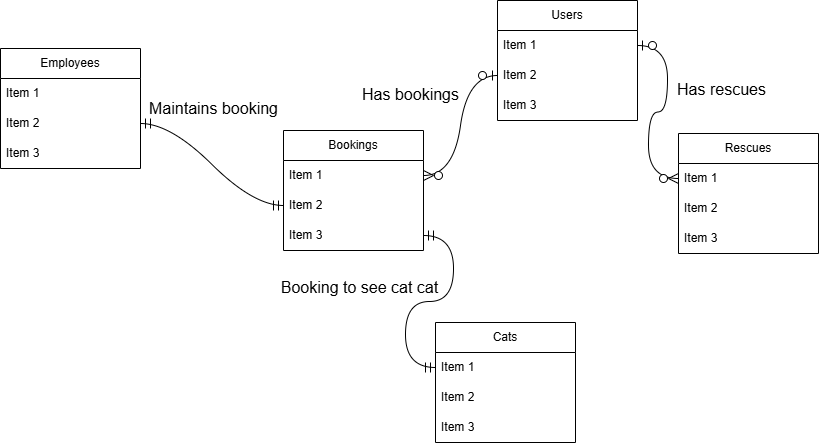

The diagram above was exported from draw.io. Its source (the exported page's mxGraphModel, read from the mxfile embedded in the PNG):
<mxGraphModel dx="2211" dy="1219" grid="0" gridSize="10" guides="1" tooltips="1" connect="1" arrows="1" fold="1" page="0" pageScale="1" pageWidth="827" pageHeight="1169" math="0" shadow="0">
  <root>
    <mxCell id="0" />
    <mxCell id="1" parent="0" />
    <mxCell id="e8O7e2JA33mPnBXNvnVc-1" value="Cats" style="swimlane;fontStyle=0;childLayout=stackLayout;horizontal=1;startSize=30;horizontalStack=0;resizeParent=1;resizeParentMax=0;resizeLast=0;collapsible=1;marginBottom=0;whiteSpace=wrap;html=1;" parent="1" vertex="1">
      <mxGeometry x="-175" y="-59" width="140" height="120" as="geometry" />
    </mxCell>
    <mxCell id="e8O7e2JA33mPnBXNvnVc-2" value="Item 1" style="text;strokeColor=none;fillColor=none;align=left;verticalAlign=middle;spacingLeft=4;spacingRight=4;overflow=hidden;points=[[0,0.5],[1,0.5]];portConstraint=eastwest;rotatable=0;whiteSpace=wrap;html=1;" parent="e8O7e2JA33mPnBXNvnVc-1" vertex="1">
      <mxGeometry y="30" width="140" height="30" as="geometry" />
    </mxCell>
    <mxCell id="e8O7e2JA33mPnBXNvnVc-3" value="Item 2" style="text;strokeColor=none;fillColor=none;align=left;verticalAlign=middle;spacingLeft=4;spacingRight=4;overflow=hidden;points=[[0,0.5],[1,0.5]];portConstraint=eastwest;rotatable=0;whiteSpace=wrap;html=1;" parent="e8O7e2JA33mPnBXNvnVc-1" vertex="1">
      <mxGeometry y="60" width="140" height="30" as="geometry" />
    </mxCell>
    <mxCell id="e8O7e2JA33mPnBXNvnVc-4" value="Item 3" style="text;strokeColor=none;fillColor=none;align=left;verticalAlign=middle;spacingLeft=4;spacingRight=4;overflow=hidden;points=[[0,0.5],[1,0.5]];portConstraint=eastwest;rotatable=0;whiteSpace=wrap;html=1;" parent="e8O7e2JA33mPnBXNvnVc-1" vertex="1">
      <mxGeometry y="90" width="140" height="30" as="geometry" />
    </mxCell>
    <mxCell id="e8O7e2JA33mPnBXNvnVc-9" value="Users" style="swimlane;fontStyle=0;childLayout=stackLayout;horizontal=1;startSize=30;horizontalStack=0;resizeParent=1;resizeParentMax=0;resizeLast=0;collapsible=1;marginBottom=0;whiteSpace=wrap;html=1;" parent="1" vertex="1">
      <mxGeometry x="-113" y="-381" width="140" height="120" as="geometry" />
    </mxCell>
    <mxCell id="e8O7e2JA33mPnBXNvnVc-10" value="Item 1" style="text;strokeColor=none;fillColor=none;align=left;verticalAlign=middle;spacingLeft=4;spacingRight=4;overflow=hidden;points=[[0,0.5],[1,0.5]];portConstraint=eastwest;rotatable=0;whiteSpace=wrap;html=1;" parent="e8O7e2JA33mPnBXNvnVc-9" vertex="1">
      <mxGeometry y="30" width="140" height="30" as="geometry" />
    </mxCell>
    <mxCell id="e8O7e2JA33mPnBXNvnVc-11" value="Item 2" style="text;strokeColor=none;fillColor=none;align=left;verticalAlign=middle;spacingLeft=4;spacingRight=4;overflow=hidden;points=[[0,0.5],[1,0.5]];portConstraint=eastwest;rotatable=0;whiteSpace=wrap;html=1;" parent="e8O7e2JA33mPnBXNvnVc-9" vertex="1">
      <mxGeometry y="60" width="140" height="30" as="geometry" />
    </mxCell>
    <mxCell id="e8O7e2JA33mPnBXNvnVc-12" value="Item 3" style="text;strokeColor=none;fillColor=none;align=left;verticalAlign=middle;spacingLeft=4;spacingRight=4;overflow=hidden;points=[[0,0.5],[1,0.5]];portConstraint=eastwest;rotatable=0;whiteSpace=wrap;html=1;" parent="e8O7e2JA33mPnBXNvnVc-9" vertex="1">
      <mxGeometry y="90" width="140" height="30" as="geometry" />
    </mxCell>
    <mxCell id="e8O7e2JA33mPnBXNvnVc-13" value="Bookings" style="swimlane;fontStyle=0;childLayout=stackLayout;horizontal=1;startSize=30;horizontalStack=0;resizeParent=1;resizeParentMax=0;resizeLast=0;collapsible=1;marginBottom=0;whiteSpace=wrap;html=1;" parent="1" vertex="1">
      <mxGeometry x="-327" y="-251" width="140" height="120" as="geometry" />
    </mxCell>
    <mxCell id="e8O7e2JA33mPnBXNvnVc-14" value="Item 1" style="text;strokeColor=none;fillColor=none;align=left;verticalAlign=middle;spacingLeft=4;spacingRight=4;overflow=hidden;points=[[0,0.5],[1,0.5]];portConstraint=eastwest;rotatable=0;whiteSpace=wrap;html=1;" parent="e8O7e2JA33mPnBXNvnVc-13" vertex="1">
      <mxGeometry y="30" width="140" height="30" as="geometry" />
    </mxCell>
    <mxCell id="e8O7e2JA33mPnBXNvnVc-15" value="Item 2" style="text;strokeColor=none;fillColor=none;align=left;verticalAlign=middle;spacingLeft=4;spacingRight=4;overflow=hidden;points=[[0,0.5],[1,0.5]];portConstraint=eastwest;rotatable=0;whiteSpace=wrap;html=1;" parent="e8O7e2JA33mPnBXNvnVc-13" vertex="1">
      <mxGeometry y="60" width="140" height="30" as="geometry" />
    </mxCell>
    <mxCell id="e8O7e2JA33mPnBXNvnVc-16" value="Item 3" style="text;strokeColor=none;fillColor=none;align=left;verticalAlign=middle;spacingLeft=4;spacingRight=4;overflow=hidden;points=[[0,0.5],[1,0.5]];portConstraint=eastwest;rotatable=0;whiteSpace=wrap;html=1;" parent="e8O7e2JA33mPnBXNvnVc-13" vertex="1">
      <mxGeometry y="90" width="140" height="30" as="geometry" />
    </mxCell>
    <mxCell id="e8O7e2JA33mPnBXNvnVc-17" value="Rescues" style="swimlane;fontStyle=0;childLayout=stackLayout;horizontal=1;startSize=30;horizontalStack=0;resizeParent=1;resizeParentMax=0;resizeLast=0;collapsible=1;marginBottom=0;whiteSpace=wrap;html=1;" parent="1" vertex="1">
      <mxGeometry x="68" y="-248" width="140" height="120" as="geometry" />
    </mxCell>
    <mxCell id="e8O7e2JA33mPnBXNvnVc-18" value="Item 1" style="text;strokeColor=none;fillColor=none;align=left;verticalAlign=middle;spacingLeft=4;spacingRight=4;overflow=hidden;points=[[0,0.5],[1,0.5]];portConstraint=eastwest;rotatable=0;whiteSpace=wrap;html=1;" parent="e8O7e2JA33mPnBXNvnVc-17" vertex="1">
      <mxGeometry y="30" width="140" height="30" as="geometry" />
    </mxCell>
    <mxCell id="e8O7e2JA33mPnBXNvnVc-19" value="Item 2" style="text;strokeColor=none;fillColor=none;align=left;verticalAlign=middle;spacingLeft=4;spacingRight=4;overflow=hidden;points=[[0,0.5],[1,0.5]];portConstraint=eastwest;rotatable=0;whiteSpace=wrap;html=1;" parent="e8O7e2JA33mPnBXNvnVc-17" vertex="1">
      <mxGeometry y="60" width="140" height="30" as="geometry" />
    </mxCell>
    <mxCell id="e8O7e2JA33mPnBXNvnVc-20" value="Item 3" style="text;strokeColor=none;fillColor=none;align=left;verticalAlign=middle;spacingLeft=4;spacingRight=4;overflow=hidden;points=[[0,0.5],[1,0.5]];portConstraint=eastwest;rotatable=0;whiteSpace=wrap;html=1;" parent="e8O7e2JA33mPnBXNvnVc-17" vertex="1">
      <mxGeometry y="90" width="140" height="30" as="geometry" />
    </mxCell>
    <mxCell id="e8O7e2JA33mPnBXNvnVc-21" value="Employees" style="swimlane;fontStyle=0;childLayout=stackLayout;horizontal=1;startSize=30;horizontalStack=0;resizeParent=1;resizeParentMax=0;resizeLast=0;collapsible=1;marginBottom=0;whiteSpace=wrap;html=1;" parent="1" vertex="1">
      <mxGeometry x="-610" y="-333" width="140" height="120" as="geometry" />
    </mxCell>
    <mxCell id="e8O7e2JA33mPnBXNvnVc-22" value="Item 1" style="text;strokeColor=none;fillColor=none;align=left;verticalAlign=middle;spacingLeft=4;spacingRight=4;overflow=hidden;points=[[0,0.5],[1,0.5]];portConstraint=eastwest;rotatable=0;whiteSpace=wrap;html=1;" parent="e8O7e2JA33mPnBXNvnVc-21" vertex="1">
      <mxGeometry y="30" width="140" height="30" as="geometry" />
    </mxCell>
    <mxCell id="e8O7e2JA33mPnBXNvnVc-23" value="Item 2" style="text;strokeColor=none;fillColor=none;align=left;verticalAlign=middle;spacingLeft=4;spacingRight=4;overflow=hidden;points=[[0,0.5],[1,0.5]];portConstraint=eastwest;rotatable=0;whiteSpace=wrap;html=1;" parent="e8O7e2JA33mPnBXNvnVc-21" vertex="1">
      <mxGeometry y="60" width="140" height="30" as="geometry" />
    </mxCell>
    <mxCell id="e8O7e2JA33mPnBXNvnVc-24" value="Item 3" style="text;strokeColor=none;fillColor=none;align=left;verticalAlign=middle;spacingLeft=4;spacingRight=4;overflow=hidden;points=[[0,0.5],[1,0.5]];portConstraint=eastwest;rotatable=0;whiteSpace=wrap;html=1;" parent="e8O7e2JA33mPnBXNvnVc-21" vertex="1">
      <mxGeometry y="90" width="140" height="30" as="geometry" />
    </mxCell>
    <mxCell id="e8O7e2JA33mPnBXNvnVc-25" value="" style="edgeStyle=entityRelationEdgeStyle;fontSize=12;html=1;endArrow=ERzeroToMany;startArrow=ERzeroToOne;rounded=0;startSize=8;endSize=8;curved=1;exitX=0;exitY=0.5;exitDx=0;exitDy=0;entryX=1;entryY=0.5;entryDx=0;entryDy=0;" parent="1" source="e8O7e2JA33mPnBXNvnVc-11" target="e8O7e2JA33mPnBXNvnVc-14" edge="1">
      <mxGeometry width="100" height="100" relative="1" as="geometry">
        <mxPoint x="-113" y="-291" as="sourcePoint" />
        <mxPoint x="-148" y="-191" as="targetPoint" />
      </mxGeometry>
    </mxCell>
    <mxCell id="e8O7e2JA33mPnBXNvnVc-26" value="Has bookings" style="text;html=1;align=center;verticalAlign=middle;resizable=0;points=[];autosize=1;strokeColor=none;fillColor=none;fontSize=16;" parent="1" vertex="1">
      <mxGeometry x="-258" y="-302" width="115" height="31" as="geometry" />
    </mxCell>
    <mxCell id="e8O7e2JA33mPnBXNvnVc-27" value="" style="edgeStyle=entityRelationEdgeStyle;fontSize=12;html=1;endArrow=ERmandOne;startArrow=ERmandOne;rounded=0;startSize=8;endSize=8;curved=1;exitX=1;exitY=0.5;exitDx=0;exitDy=0;entryX=0;entryY=0.5;entryDx=0;entryDy=0;" parent="1" source="e8O7e2JA33mPnBXNvnVc-16" target="e8O7e2JA33mPnBXNvnVc-2" edge="1">
      <mxGeometry width="100" height="100" relative="1" as="geometry">
        <mxPoint x="-127" y="-160" as="sourcePoint" />
        <mxPoint x="-257" y="-14" as="targetPoint" />
      </mxGeometry>
    </mxCell>
    <mxCell id="e8O7e2JA33mPnBXNvnVc-28" style="edgeStyle=none;curved=1;rounded=0;orthogonalLoop=1;jettySize=auto;html=1;exitX=0.5;exitY=0;exitDx=0;exitDy=0;fontSize=12;startSize=8;endSize=8;" parent="1" source="e8O7e2JA33mPnBXNvnVc-1" target="e8O7e2JA33mPnBXNvnVc-1" edge="1">
      <mxGeometry relative="1" as="geometry" />
    </mxCell>
    <mxCell id="e8O7e2JA33mPnBXNvnVc-29" value="Booking to see cat cat" style="text;html=1;align=center;verticalAlign=middle;resizable=0;points=[];autosize=1;strokeColor=none;fillColor=none;fontSize=16;" parent="1" vertex="1">
      <mxGeometry x="-339" y="-110" width="175" height="31" as="geometry" />
    </mxCell>
    <mxCell id="e8O7e2JA33mPnBXNvnVc-30" value="" style="edgeStyle=entityRelationEdgeStyle;fontSize=12;html=1;endArrow=ERzeroToMany;startArrow=ERzeroToOne;rounded=0;startSize=8;endSize=8;curved=1;exitX=1;exitY=0.5;exitDx=0;exitDy=0;entryX=0;entryY=0.5;entryDx=0;entryDy=0;" parent="1" source="e8O7e2JA33mPnBXNvnVc-10" target="e8O7e2JA33mPnBXNvnVc-18" edge="1">
      <mxGeometry width="100" height="100" relative="1" as="geometry">
        <mxPoint x="-101" y="-107" as="sourcePoint" />
        <mxPoint x="-1" y="-207" as="targetPoint" />
      </mxGeometry>
    </mxCell>
    <mxCell id="e8O7e2JA33mPnBXNvnVc-31" value="Has rescues" style="text;html=1;align=center;verticalAlign=middle;resizable=0;points=[];autosize=1;strokeColor=none;fillColor=none;fontSize=16;" parent="1" vertex="1">
      <mxGeometry x="57" y="-308" width="107" height="31" as="geometry" />
    </mxCell>
    <mxCell id="e8O7e2JA33mPnBXNvnVc-32" value="" style="edgeStyle=entityRelationEdgeStyle;fontSize=12;html=1;endArrow=ERmandOne;startArrow=ERmandOne;rounded=0;startSize=8;endSize=8;curved=1;entryX=0;entryY=0.5;entryDx=0;entryDy=0;exitX=1;exitY=0.5;exitDx=0;exitDy=0;" parent="1" source="e8O7e2JA33mPnBXNvnVc-23" target="e8O7e2JA33mPnBXNvnVc-15" edge="1">
      <mxGeometry width="100" height="100" relative="1" as="geometry">
        <mxPoint x="-574" y="-87" as="sourcePoint" />
        <mxPoint x="-474" y="-187" as="targetPoint" />
      </mxGeometry>
    </mxCell>
    <mxCell id="e8O7e2JA33mPnBXNvnVc-33" value="Maintains booking" style="text;html=1;align=center;verticalAlign=middle;resizable=0;points=[];autosize=1;strokeColor=none;fillColor=none;fontSize=16;" parent="1" vertex="1">
      <mxGeometry x="-470" y="-288.5" width="147" height="31" as="geometry" />
    </mxCell>
  </root>
</mxGraphModel>